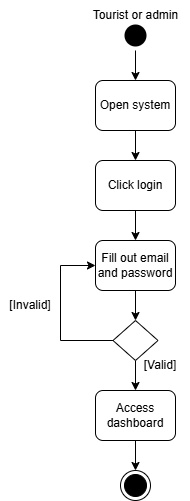

The diagram above was exported from draw.io. Its source (the exported page's mxGraphModel, read from the mxfile embedded in the PNG):
<mxGraphModel dx="872" dy="439" grid="1" gridSize="10" guides="1" tooltips="1" connect="1" arrows="1" fold="1" page="1" pageScale="1" pageWidth="850" pageHeight="1100" math="0" shadow="0">
  <root>
    <mxCell id="0" />
    <mxCell id="1" parent="0" />
    <mxCell id="q3mI3kfcfEtqBZqBWkaX-1" style="edgeStyle=orthogonalEdgeStyle;rounded=0;orthogonalLoop=1;jettySize=auto;html=1;entryX=0.5;entryY=0;entryDx=0;entryDy=0;" parent="1" source="q3mI3kfcfEtqBZqBWkaX-2" target="q3mI3kfcfEtqBZqBWkaX-6" edge="1">
      <mxGeometry relative="1" as="geometry" />
    </mxCell>
    <mxCell id="q3mI3kfcfEtqBZqBWkaX-2" value="" style="ellipse;html=1;shape=startState;fillColor=#000000;strokeColor=none;" parent="1" vertex="1">
      <mxGeometry x="560" y="290" width="30" height="30" as="geometry" />
    </mxCell>
    <mxCell id="q3mI3kfcfEtqBZqBWkaX-3" value="" style="edgeStyle=orthogonalEdgeStyle;html=1;verticalAlign=bottom;endArrow=open;endSize=8;strokeColor=none;rounded=0;" parent="1" source="q3mI3kfcfEtqBZqBWkaX-2" edge="1">
      <mxGeometry relative="1" as="geometry">
        <mxPoint x="605" y="380" as="targetPoint" />
      </mxGeometry>
    </mxCell>
    <mxCell id="q3mI3kfcfEtqBZqBWkaX-4" value="Tourist or admin" style="text;html=1;align=center;verticalAlign=middle;whiteSpace=wrap;rounded=0;" parent="1" vertex="1">
      <mxGeometry x="522.5" y="270" width="105" height="30" as="geometry" />
    </mxCell>
    <mxCell id="q3mI3kfcfEtqBZqBWkaX-5" style="edgeStyle=orthogonalEdgeStyle;rounded=0;orthogonalLoop=1;jettySize=auto;html=1;entryX=0.5;entryY=0;entryDx=0;entryDy=0;" parent="1" source="q3mI3kfcfEtqBZqBWkaX-6" target="q3mI3kfcfEtqBZqBWkaX-8" edge="1">
      <mxGeometry relative="1" as="geometry" />
    </mxCell>
    <mxCell id="q3mI3kfcfEtqBZqBWkaX-6" value="Open system" style="rounded=1;whiteSpace=wrap;html=1;" parent="1" vertex="1">
      <mxGeometry x="535" y="350" width="80" height="50" as="geometry" />
    </mxCell>
    <mxCell id="q3mI3kfcfEtqBZqBWkaX-7" style="edgeStyle=orthogonalEdgeStyle;rounded=0;orthogonalLoop=1;jettySize=auto;html=1;entryX=0.5;entryY=0;entryDx=0;entryDy=0;" parent="1" source="q3mI3kfcfEtqBZqBWkaX-8" target="q3mI3kfcfEtqBZqBWkaX-10" edge="1">
      <mxGeometry relative="1" as="geometry" />
    </mxCell>
    <mxCell id="q3mI3kfcfEtqBZqBWkaX-8" value="Click login" style="rounded=1;whiteSpace=wrap;html=1;" parent="1" vertex="1">
      <mxGeometry x="535" y="430" width="80" height="50" as="geometry" />
    </mxCell>
    <mxCell id="q3mI3kfcfEtqBZqBWkaX-9" style="edgeStyle=orthogonalEdgeStyle;rounded=0;orthogonalLoop=1;jettySize=auto;html=1;entryX=0.5;entryY=0;entryDx=0;entryDy=0;" parent="1" source="q3mI3kfcfEtqBZqBWkaX-10" target="q3mI3kfcfEtqBZqBWkaX-13" edge="1">
      <mxGeometry relative="1" as="geometry" />
    </mxCell>
    <mxCell id="q3mI3kfcfEtqBZqBWkaX-10" value="Fill out email and password" style="rounded=1;whiteSpace=wrap;html=1;" parent="1" vertex="1">
      <mxGeometry x="535" y="510" width="80" height="50" as="geometry" />
    </mxCell>
    <mxCell id="q3mI3kfcfEtqBZqBWkaX-11" style="edgeStyle=orthogonalEdgeStyle;rounded=0;orthogonalLoop=1;jettySize=auto;html=1;entryX=0.5;entryY=0;entryDx=0;entryDy=0;" parent="1" source="q3mI3kfcfEtqBZqBWkaX-13" target="q3mI3kfcfEtqBZqBWkaX-15" edge="1">
      <mxGeometry relative="1" as="geometry" />
    </mxCell>
    <mxCell id="q3mI3kfcfEtqBZqBWkaX-12" style="edgeStyle=orthogonalEdgeStyle;rounded=0;orthogonalLoop=1;jettySize=auto;html=1;entryX=0;entryY=0.5;entryDx=0;entryDy=0;" parent="1" source="q3mI3kfcfEtqBZqBWkaX-13" target="q3mI3kfcfEtqBZqBWkaX-10" edge="1">
      <mxGeometry relative="1" as="geometry">
        <Array as="points">
          <mxPoint x="500" y="610" />
          <mxPoint x="500" y="535" />
        </Array>
      </mxGeometry>
    </mxCell>
    <mxCell id="q3mI3kfcfEtqBZqBWkaX-13" value="" style="rhombus;whiteSpace=wrap;html=1;" parent="1" vertex="1">
      <mxGeometry x="552.5" y="590" width="45" height="40" as="geometry" />
    </mxCell>
    <mxCell id="q3mI3kfcfEtqBZqBWkaX-14" style="edgeStyle=orthogonalEdgeStyle;rounded=0;orthogonalLoop=1;jettySize=auto;html=1;" parent="1" source="q3mI3kfcfEtqBZqBWkaX-15" target="q3mI3kfcfEtqBZqBWkaX-18" edge="1">
      <mxGeometry relative="1" as="geometry" />
    </mxCell>
    <mxCell id="q3mI3kfcfEtqBZqBWkaX-15" value="Access dashboard" style="rounded=1;whiteSpace=wrap;html=1;" parent="1" vertex="1">
      <mxGeometry x="535" y="660" width="80" height="50" as="geometry" />
    </mxCell>
    <mxCell id="q3mI3kfcfEtqBZqBWkaX-16" value="[Valid]" style="text;html=1;align=center;verticalAlign=middle;whiteSpace=wrap;rounded=0;" parent="1" vertex="1">
      <mxGeometry x="570" y="620" width="60" height="30" as="geometry" />
    </mxCell>
    <mxCell id="q3mI3kfcfEtqBZqBWkaX-17" value="[Invalid]" style="text;html=1;align=center;verticalAlign=middle;whiteSpace=wrap;rounded=0;" parent="1" vertex="1">
      <mxGeometry x="440" y="560" width="60" height="30" as="geometry" />
    </mxCell>
    <mxCell id="q3mI3kfcfEtqBZqBWkaX-18" value="" style="ellipse;html=1;shape=endState;fillColor=#000000;strokeColor=light-dark(#000000, #ff9090);" parent="1" vertex="1">
      <mxGeometry x="560" y="740" width="30" height="30" as="geometry" />
    </mxCell>
  </root>
</mxGraphModel>